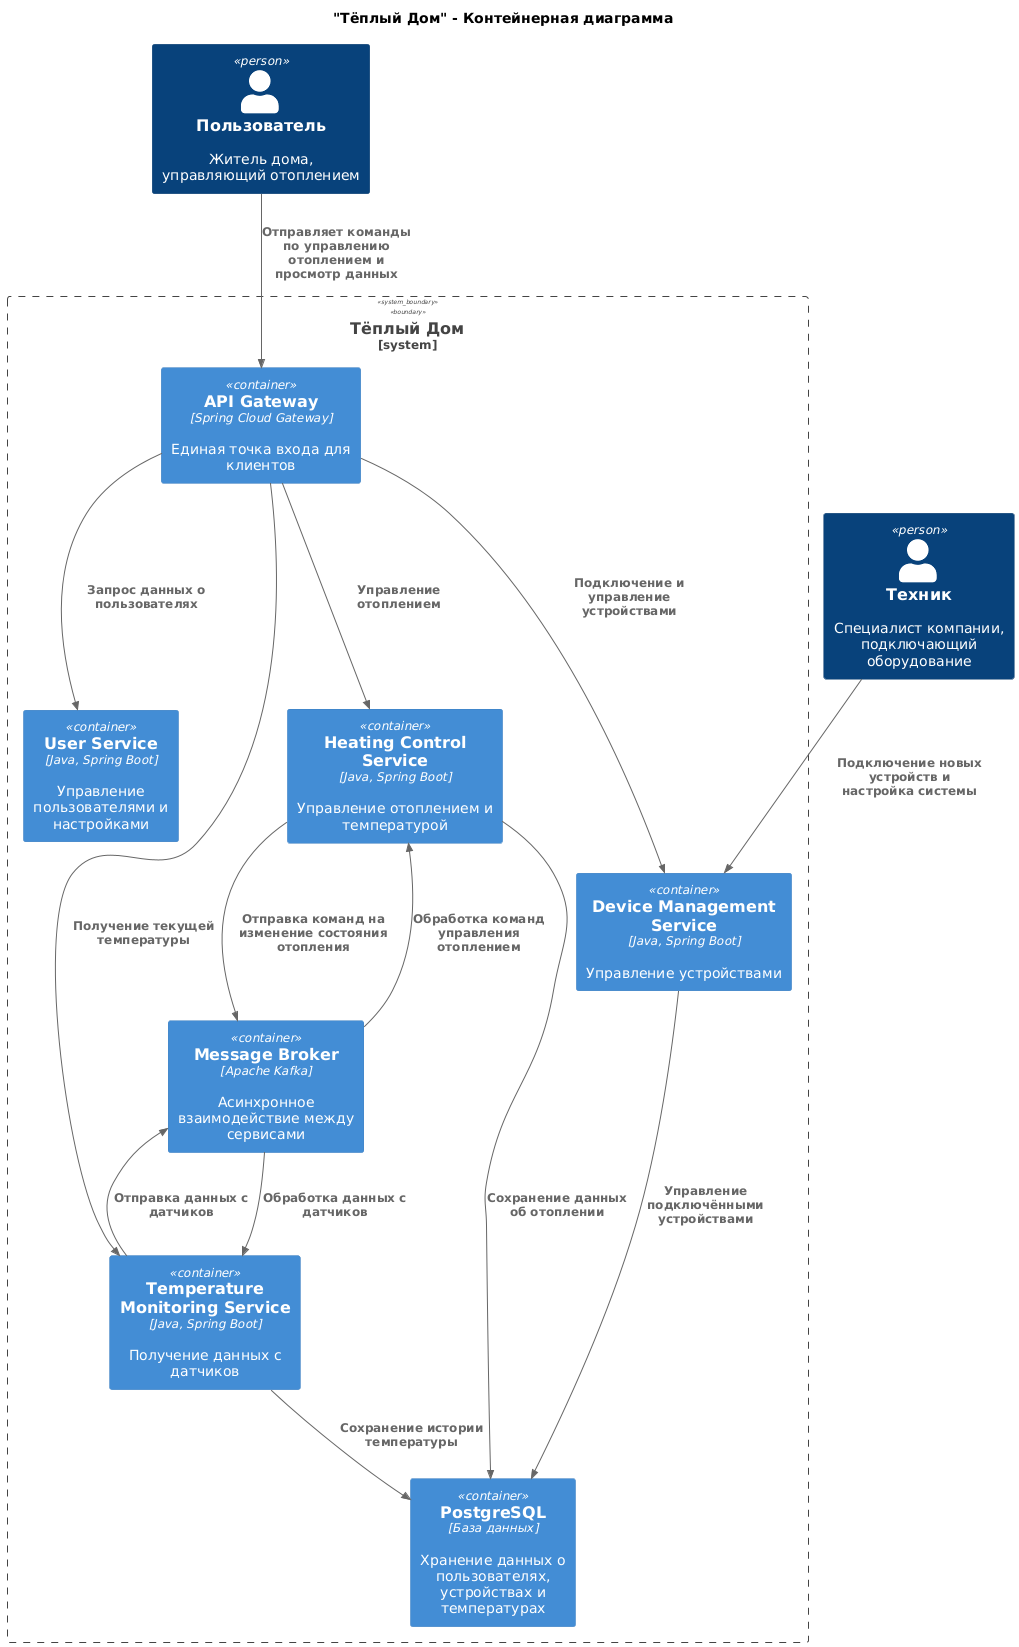

The diagram above was rendered by PlantUML. Its source (embedded in the PNG):
@startuml
!includeurl https://raw.githubusercontent.com/RicardoNiepel/C4-PlantUML/master/C4_Container.puml

title "Тёплый Дом" - Контейнерная диаграмма

top to bottom direction

' Определение участников
Person(user, "Пользователь", "Житель дома, управляющий отоплением")
Person(technician, "Техник", "Специалист компании, подключающий оборудование")

' Определение системы
System_Boundary(warmHome, "Тёплый Дом") {
    Container(apiGateway, "API Gateway", "Spring Cloud Gateway", "Единая точка входа для клиентов")
    Container(userService, "User Service", "Java, Spring Boot", "Управление пользователями и настройками")
    Container(heatingService, "Heating Control Service", "Java, Spring Boot", "Управление отоплением и температурой")
    Container(monitoringService, "Temperature Monitoring Service", "Java, Spring Boot", "Получение данных с датчиков")
    Container(deviceService, "Device Management Service", "Java, Spring Boot", "Управление устройствами")
    Container(kafka, "Message Broker", "Apache Kafka", "Асинхронное взаимодействие между сервисами")
    Container(database, "PostgreSQL", "База данных", "Хранение данных о пользователях, устройствах и температурах")
}

' Взаимодействие
Rel(user, apiGateway, "Отправляет команды по управлению отоплением и просмотр данных")
Rel(apiGateway, userService, "Запрос данных о пользователях")
Rel(apiGateway, heatingService, "Управление отоплением")
Rel(apiGateway, monitoringService, "Получение текущей температуры")
Rel(apiGateway, deviceService, "Подключение и управление устройствами")

Rel(heatingService, kafka, "Отправка команд на изменение состояния отопления")
Rel(monitoringService, kafka, "Отправка данных с датчиков")
Rel(kafka, heatingService, "Обработка команд управления отоплением")
Rel(kafka, monitoringService, "Обработка данных с датчиков")
Rel(heatingService, database, "Сохранение данных об отоплении")
Rel(monitoringService, database, "Сохранение истории температуры")
Rel(deviceService, database, "Управление подключёнными устройствами")

Rel(technician, deviceService, "Подключение новых устройств и настройка системы")
@enduml